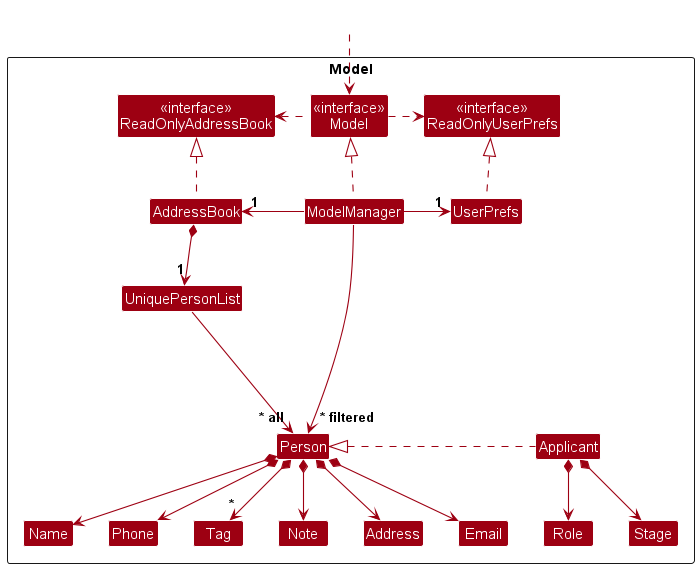

The diagram above was rendered by PlantUML. Its source (embedded in the PNG):
@startuml
!include style.puml
skinparam arrowThickness 1.1
skinparam arrowColor MODEL_COLOR
skinparam classBackgroundColor MODEL_COLOR

Package Model as ModelPackage <<Rectangle>>{
Class "<<interface>>\nReadOnlyAddressBook" as ReadOnlyAddressBook
Class "<<interface>>\nReadOnlyUserPrefs" as ReadOnlyUserPrefs
Class "<<interface>>\nModel" as Model
Class AddressBook
Class ModelManager
Class UserPrefs

Class UniquePersonList
Class Person
Class Applicant
Class Address
Class Email
Class Name
Class Phone
Class Role
Class Stage
Class Tag
Class Note

Class I #FFFFFF
}

Class HiddenOutside #FFFFFF
HiddenOutside ..> Model

AddressBook .up.|> ReadOnlyAddressBook

ModelManager .up.|> Model
Model .right.> ReadOnlyUserPrefs
Model .left.> ReadOnlyAddressBook
ModelManager -left-> "1" AddressBook
ModelManager -right-> "1" UserPrefs
UserPrefs .up.|> ReadOnlyUserPrefs

AddressBook *--> "1" UniquePersonList
UniquePersonList --> "~* all" Person

Person *--> Name
Person *--> Phone
Person *--> Email
Person *--> Address
Person *--> "*" Tag
Person *--> Note

Applicant .left.|> Person
Applicant *--> Role
Applicant *--> Stage

Person -[hidden]up--> I
UniquePersonList -[hidden]right-> I

Name -[hidden]right-> Phone
Phone -[hidden]right-> Address
Address -[hidden]right-> Email

ModelManager --> "~* filtered" Person
@enduml